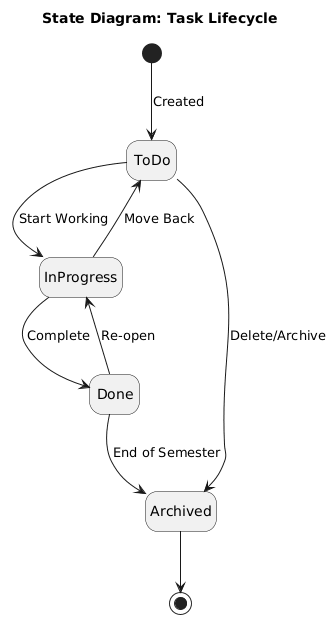

The diagram above was rendered by PlantUML. Its source (embedded in the PNG):
@startuml TaskLifecycle
title State Diagram: Task Lifecycle

hide empty description

[*] --> ToDo : Created

ToDo --> InProgress : Start Working
ToDo --> Archived : Delete/Archive

InProgress --> Done : Complete
InProgress --> ToDo : Move Back

Done --> Archived : End of Semester
Done --> InProgress : Re-open

Archived --> [*]
@enduml